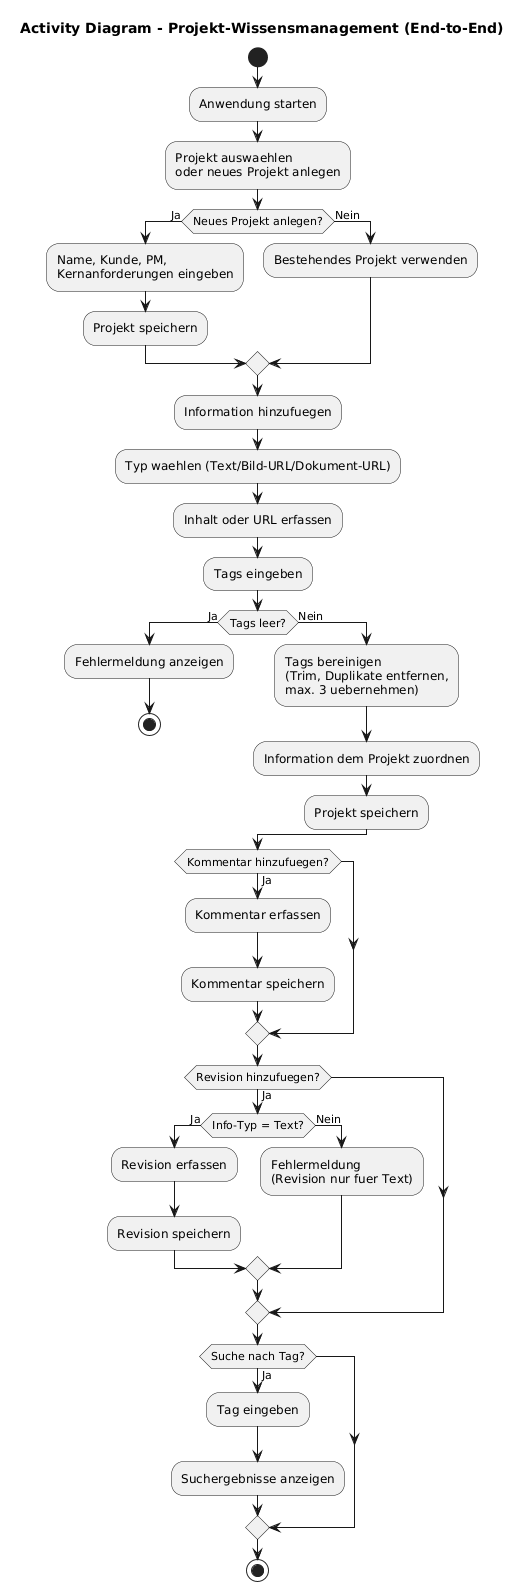

The diagram above was rendered by PlantUML. Its source (embedded in the PNG):
@startuml
title Activity Diagram - Projekt-Wissensmanagement (End-to-End)

start

:Anwendung starten;
:Projekt auswaehlen\noder neues Projekt anlegen;

if (Neues Projekt anlegen?) then (Ja)
  :Name, Kunde, PM,\nKernanforderungen eingeben;
  :Projekt speichern;
else (Nein)
  :Bestehendes Projekt verwenden;
endif

:Information hinzufuegen;
:Typ waehlen (Text/Bild-URL/Dokument-URL);
:Inhalt oder URL erfassen;
:Tags eingeben;

if (Tags leer?) then (Ja)
  :Fehlermeldung anzeigen;
  stop
else (Nein)
  :Tags bereinigen\n(Trim, Duplikate entfernen,\nmax. 3 uebernehmen);
  :Information dem Projekt zuordnen;
  :Projekt speichern;
endif

if (Kommentar hinzufuegen?) then (Ja)
  :Kommentar erfassen;
  :Kommentar speichern;
endif

if (Revision hinzufuegen?) then (Ja)
  if (Info-Typ = Text?) then (Ja)
    :Revision erfassen;
    :Revision speichern;
  else (Nein)
    :Fehlermeldung\n(Revision nur fuer Text);
  endif
endif

if (Suche nach Tag?) then (Ja)
  :Tag eingeben;
  :Suchergebnisse anzeigen;
endif

stop
@enduml